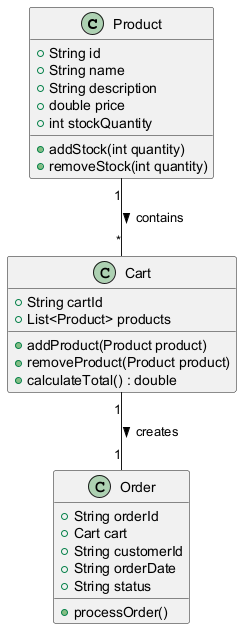

The diagram above was rendered by PlantUML. Its source (embedded in the PNG):
@startuml
class Product {
    +String id
    +String name
    +String description
    +double price
    +int stockQuantity
    +addStock(int quantity)
    +removeStock(int quantity)
}

class Cart {
    +String cartId
    +List<Product> products
    +addProduct(Product product)
    +removeProduct(Product product)
    +calculateTotal() : double
}

class Order {
    +String orderId
    +Cart cart
    +String customerId
    +String orderDate
    +String status
    +processOrder()
}

Product "1" -- "*" Cart : contains >
Cart "1" -- "1" Order : creates >
@enduml